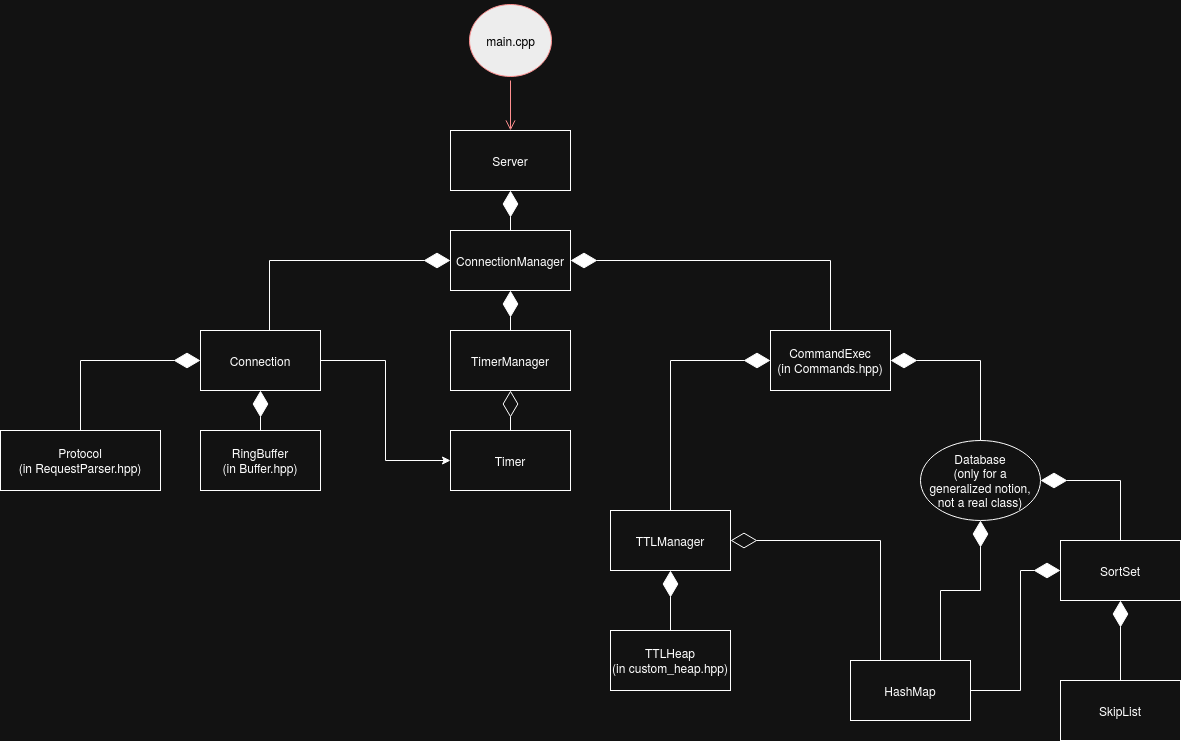

The diagram above was exported from draw.io. Its source (the exported page's mxGraphModel, read from the mxfile embedded in the PNG):
<mxGraphModel dx="2238" dy="787" grid="1" gridSize="10" guides="1" tooltips="1" connect="1" arrows="1" fold="1" page="1" pageScale="1" pageWidth="850" pageHeight="1100" math="0" shadow="0">
  <root>
    <mxCell id="0" />
    <mxCell id="1" parent="0" />
    <mxCell id="h4kQOqYyR839DMkyB0c6-2" value="Server" style="rounded=0;whiteSpace=wrap;html=1;" vertex="1" parent="1">
      <mxGeometry x="360" y="140" width="120" height="60" as="geometry" />
    </mxCell>
    <mxCell id="h4kQOqYyR839DMkyB0c6-4" value="ConnectionManager" style="rounded=0;whiteSpace=wrap;html=1;" vertex="1" parent="1">
      <mxGeometry x="360" y="240" width="120" height="60" as="geometry" />
    </mxCell>
    <mxCell id="h4kQOqYyR839DMkyB0c6-36" style="edgeStyle=orthogonalEdgeStyle;rounded=0;orthogonalLoop=1;jettySize=auto;html=1;entryX=0;entryY=0.5;entryDx=0;entryDy=0;" edge="1" parent="1" source="h4kQOqYyR839DMkyB0c6-5" target="h4kQOqYyR839DMkyB0c6-10">
      <mxGeometry relative="1" as="geometry" />
    </mxCell>
    <mxCell id="h4kQOqYyR839DMkyB0c6-5" value="Connection" style="rounded=0;whiteSpace=wrap;html=1;" vertex="1" parent="1">
      <mxGeometry x="110" y="340" width="120" height="60" as="geometry" />
    </mxCell>
    <mxCell id="h4kQOqYyR839DMkyB0c6-6" value="TimerManager" style="rounded=0;whiteSpace=wrap;html=1;" vertex="1" parent="1">
      <mxGeometry x="360" y="340" width="120" height="60" as="geometry" />
    </mxCell>
    <mxCell id="h4kQOqYyR839DMkyB0c6-7" value="&lt;div&gt;CommandExec&lt;/div&gt;&lt;div&gt;(in Commands.hpp)&lt;/div&gt;" style="rounded=0;whiteSpace=wrap;html=1;" vertex="1" parent="1">
      <mxGeometry x="680" y="340" width="120" height="60" as="geometry" />
    </mxCell>
    <mxCell id="h4kQOqYyR839DMkyB0c6-8" value="&lt;div&gt;Protocol&lt;/div&gt;&lt;div&gt;(in RequestParser.hpp)&lt;/div&gt;" style="rounded=0;whiteSpace=wrap;html=1;" vertex="1" parent="1">
      <mxGeometry x="-90" y="440" width="160" height="60" as="geometry" />
    </mxCell>
    <mxCell id="h4kQOqYyR839DMkyB0c6-9" value="&lt;div&gt;RingBuffer&lt;/div&gt;&lt;div&gt;(in Buffer.hpp)&lt;/div&gt;" style="rounded=0;whiteSpace=wrap;html=1;" vertex="1" parent="1">
      <mxGeometry x="110" y="440" width="120" height="60" as="geometry" />
    </mxCell>
    <mxCell id="h4kQOqYyR839DMkyB0c6-10" value="Timer" style="rounded=0;whiteSpace=wrap;html=1;" vertex="1" parent="1">
      <mxGeometry x="360" y="440" width="120" height="60" as="geometry" />
    </mxCell>
    <mxCell id="h4kQOqYyR839DMkyB0c6-11" value="TTLManager" style="rounded=0;whiteSpace=wrap;html=1;" vertex="1" parent="1">
      <mxGeometry x="520" y="520" width="120" height="60" as="geometry" />
    </mxCell>
    <mxCell id="h4kQOqYyR839DMkyB0c6-12" value="&lt;div&gt;Database&lt;/div&gt;(only for a generalized notion, not a real class)" style="ellipse;whiteSpace=wrap;html=1;" vertex="1" parent="1">
      <mxGeometry x="830" y="450" width="120" height="80" as="geometry" />
    </mxCell>
    <mxCell id="h4kQOqYyR839DMkyB0c6-13" value="&lt;div&gt;TTLHeap&lt;/div&gt;(in custom_heap.hpp)" style="rounded=0;whiteSpace=wrap;html=1;" vertex="1" parent="1">
      <mxGeometry x="520" y="640" width="120" height="60" as="geometry" />
    </mxCell>
    <mxCell id="h4kQOqYyR839DMkyB0c6-14" value="SortSet" style="rounded=0;whiteSpace=wrap;html=1;" vertex="1" parent="1">
      <mxGeometry x="970" y="550" width="120" height="60" as="geometry" />
    </mxCell>
    <mxCell id="h4kQOqYyR839DMkyB0c6-15" value="SkipList" style="rounded=0;whiteSpace=wrap;html=1;" vertex="1" parent="1">
      <mxGeometry x="970" y="690" width="120" height="60" as="geometry" />
    </mxCell>
    <mxCell id="h4kQOqYyR839DMkyB0c6-16" value="HashMap" style="rounded=0;whiteSpace=wrap;html=1;" vertex="1" parent="1">
      <mxGeometry x="760" y="670" width="120" height="60" as="geometry" />
    </mxCell>
    <mxCell id="h4kQOqYyR839DMkyB0c6-19" value="&lt;span style=&quot;&quot;&gt;main.cpp&lt;/span&gt;" style="ellipse;html=1;shape=startState;fillColor=#000000;strokeColor=#ff0000;labelBackgroundColor=none;fontColor=light-dark(#000000,#000000);" vertex="1" parent="1">
      <mxGeometry x="375" y="10" width="90" height="80" as="geometry" />
    </mxCell>
    <mxCell id="h4kQOqYyR839DMkyB0c6-20" value="" style="edgeStyle=orthogonalEdgeStyle;html=1;verticalAlign=bottom;endArrow=open;endSize=8;strokeColor=#ff0000;rounded=0;entryX=0.5;entryY=0;entryDx=0;entryDy=0;" edge="1" source="h4kQOqYyR839DMkyB0c6-19" parent="1" target="h4kQOqYyR839DMkyB0c6-2">
      <mxGeometry relative="1" as="geometry">
        <mxPoint x="205" y="180" as="targetPoint" />
      </mxGeometry>
    </mxCell>
    <mxCell id="h4kQOqYyR839DMkyB0c6-32" value="" style="endArrow=diamondThin;endFill=1;endSize=24;html=1;rounded=0;exitX=0.575;exitY=0;exitDx=0;exitDy=0;exitPerimeter=0;" edge="1" parent="1" source="h4kQOqYyR839DMkyB0c6-5">
      <mxGeometry width="160" relative="1" as="geometry">
        <mxPoint x="240" y="340" as="sourcePoint" />
        <mxPoint x="360" y="270" as="targetPoint" />
        <Array as="points">
          <mxPoint x="179" y="270" />
        </Array>
      </mxGeometry>
    </mxCell>
    <mxCell id="h4kQOqYyR839DMkyB0c6-33" value="" style="endArrow=diamondThin;endFill=1;endSize=24;html=1;rounded=0;entryX=1;entryY=0.5;entryDx=0;entryDy=0;exitX=0.5;exitY=0;exitDx=0;exitDy=0;" edge="1" parent="1" source="h4kQOqYyR839DMkyB0c6-7" target="h4kQOqYyR839DMkyB0c6-4">
      <mxGeometry width="160" relative="1" as="geometry">
        <mxPoint x="580" y="300" as="sourcePoint" />
        <mxPoint x="720" y="240" as="targetPoint" />
        <Array as="points">
          <mxPoint x="740" y="270" />
        </Array>
      </mxGeometry>
    </mxCell>
    <mxCell id="h4kQOqYyR839DMkyB0c6-34" value="" style="endArrow=diamondThin;endFill=1;endSize=24;html=1;rounded=0;entryX=0.5;entryY=1;entryDx=0;entryDy=0;exitX=0.5;exitY=0;exitDx=0;exitDy=0;" edge="1" parent="1" source="h4kQOqYyR839DMkyB0c6-6" target="h4kQOqYyR839DMkyB0c6-4">
      <mxGeometry width="160" relative="1" as="geometry">
        <mxPoint x="270" y="320" as="sourcePoint" />
        <mxPoint x="430" y="320" as="targetPoint" />
      </mxGeometry>
    </mxCell>
    <mxCell id="h4kQOqYyR839DMkyB0c6-38" value="" style="endArrow=diamondThin;endFill=1;endSize=24;html=1;rounded=0;entryX=0.5;entryY=1;entryDx=0;entryDy=0;exitX=0.5;exitY=0;exitDx=0;exitDy=0;" edge="1" parent="1" source="h4kQOqYyR839DMkyB0c6-9" target="h4kQOqYyR839DMkyB0c6-5">
      <mxGeometry width="160" relative="1" as="geometry">
        <mxPoint x="350" y="410" as="sourcePoint" />
        <mxPoint x="510" y="410" as="targetPoint" />
      </mxGeometry>
    </mxCell>
    <mxCell id="h4kQOqYyR839DMkyB0c6-39" value="" style="endArrow=diamondThin;endFill=1;endSize=24;html=1;rounded=0;entryX=0;entryY=0.5;entryDx=0;entryDy=0;exitX=0.5;exitY=0;exitDx=0;exitDy=0;" edge="1" parent="1" source="h4kQOqYyR839DMkyB0c6-8" target="h4kQOqYyR839DMkyB0c6-5">
      <mxGeometry width="160" relative="1" as="geometry">
        <mxPoint x="350" y="410" as="sourcePoint" />
        <mxPoint x="510" y="410" as="targetPoint" />
        <Array as="points">
          <mxPoint x="-10" y="370" />
        </Array>
      </mxGeometry>
    </mxCell>
    <mxCell id="h4kQOqYyR839DMkyB0c6-40" value="" style="endArrow=diamondThin;endFill=0;endSize=24;html=1;rounded=0;exitX=0.5;exitY=0;exitDx=0;exitDy=0;entryX=0.5;entryY=1;entryDx=0;entryDy=0;" edge="1" parent="1" source="h4kQOqYyR839DMkyB0c6-10" target="h4kQOqYyR839DMkyB0c6-6">
      <mxGeometry width="160" relative="1" as="geometry">
        <mxPoint x="350" y="410" as="sourcePoint" />
        <mxPoint x="510" y="410" as="targetPoint" />
      </mxGeometry>
    </mxCell>
    <mxCell id="h4kQOqYyR839DMkyB0c6-41" value="" style="endArrow=diamondThin;endFill=1;endSize=24;html=1;rounded=0;entryX=0;entryY=0.5;entryDx=0;entryDy=0;exitX=0.5;exitY=0;exitDx=0;exitDy=0;" edge="1" parent="1" source="h4kQOqYyR839DMkyB0c6-11" target="h4kQOqYyR839DMkyB0c6-7">
      <mxGeometry width="160" relative="1" as="geometry">
        <mxPoint x="320" y="410" as="sourcePoint" />
        <mxPoint x="650" y="370" as="targetPoint" />
        <Array as="points">
          <mxPoint x="580" y="370" />
        </Array>
      </mxGeometry>
    </mxCell>
    <mxCell id="h4kQOqYyR839DMkyB0c6-43" value="" style="endArrow=diamondThin;endFill=1;endSize=24;html=1;rounded=0;entryX=1;entryY=0.5;entryDx=0;entryDy=0;exitX=0.5;exitY=0;exitDx=0;exitDy=0;" edge="1" parent="1" source="h4kQOqYyR839DMkyB0c6-12" target="h4kQOqYyR839DMkyB0c6-7">
      <mxGeometry width="160" relative="1" as="geometry">
        <mxPoint x="350" y="410" as="sourcePoint" />
        <mxPoint x="510" y="410" as="targetPoint" />
        <Array as="points">
          <mxPoint x="890" y="370" />
        </Array>
      </mxGeometry>
    </mxCell>
    <mxCell id="h4kQOqYyR839DMkyB0c6-44" value="" style="endArrow=diamondThin;endFill=1;endSize=24;html=1;rounded=0;exitX=0.5;exitY=0;exitDx=0;exitDy=0;entryX=1;entryY=0.5;entryDx=0;entryDy=0;" edge="1" parent="1" source="h4kQOqYyR839DMkyB0c6-14" target="h4kQOqYyR839DMkyB0c6-12">
      <mxGeometry width="160" relative="1" as="geometry">
        <mxPoint x="410" y="400" as="sourcePoint" />
        <mxPoint x="850" y="470" as="targetPoint" />
        <Array as="points">
          <mxPoint x="1030" y="490" />
        </Array>
      </mxGeometry>
    </mxCell>
    <mxCell id="h4kQOqYyR839DMkyB0c6-47" value="" style="endArrow=diamondThin;endFill=1;endSize=24;html=1;rounded=0;entryX=0.5;entryY=1;entryDx=0;entryDy=0;exitX=0.5;exitY=0;exitDx=0;exitDy=0;" edge="1" parent="1" source="h4kQOqYyR839DMkyB0c6-15" target="h4kQOqYyR839DMkyB0c6-14">
      <mxGeometry width="160" relative="1" as="geometry">
        <mxPoint x="430" y="400" as="sourcePoint" />
        <mxPoint x="590" y="400" as="targetPoint" />
      </mxGeometry>
    </mxCell>
    <mxCell id="h4kQOqYyR839DMkyB0c6-48" value="" style="endArrow=diamondThin;endFill=1;endSize=24;html=1;rounded=0;entryX=0;entryY=0.5;entryDx=0;entryDy=0;exitX=1;exitY=0.5;exitDx=0;exitDy=0;" edge="1" parent="1" source="h4kQOqYyR839DMkyB0c6-16" target="h4kQOqYyR839DMkyB0c6-14">
      <mxGeometry width="160" relative="1" as="geometry">
        <mxPoint x="430" y="400" as="sourcePoint" />
        <mxPoint x="590" y="400" as="targetPoint" />
        <Array as="points">
          <mxPoint x="930" y="700" />
          <mxPoint x="930" y="580" />
        </Array>
      </mxGeometry>
    </mxCell>
    <mxCell id="h4kQOqYyR839DMkyB0c6-49" value="" style="endArrow=diamondThin;endFill=0;endSize=24;html=1;rounded=0;entryX=1;entryY=0.5;entryDx=0;entryDy=0;exitX=0.25;exitY=0;exitDx=0;exitDy=0;" edge="1" parent="1" source="h4kQOqYyR839DMkyB0c6-16" target="h4kQOqYyR839DMkyB0c6-11">
      <mxGeometry width="160" relative="1" as="geometry">
        <mxPoint x="350" y="410" as="sourcePoint" />
        <mxPoint x="510" y="410" as="targetPoint" />
        <Array as="points">
          <mxPoint x="790" y="550" />
        </Array>
      </mxGeometry>
    </mxCell>
    <mxCell id="h4kQOqYyR839DMkyB0c6-50" value="" style="endArrow=diamondThin;endFill=1;endSize=24;html=1;rounded=0;exitX=0.75;exitY=0;exitDx=0;exitDy=0;entryX=0.5;entryY=1;entryDx=0;entryDy=0;" edge="1" parent="1" source="h4kQOqYyR839DMkyB0c6-16" target="h4kQOqYyR839DMkyB0c6-12">
      <mxGeometry width="160" relative="1" as="geometry">
        <mxPoint x="830" y="670" as="sourcePoint" />
        <mxPoint x="860" y="530" as="targetPoint" />
        <Array as="points">
          <mxPoint x="850" y="600" />
          <mxPoint x="890" y="600" />
        </Array>
      </mxGeometry>
    </mxCell>
    <mxCell id="h4kQOqYyR839DMkyB0c6-51" value="" style="endArrow=diamondThin;endFill=1;endSize=24;html=1;rounded=0;entryX=0.5;entryY=1;entryDx=0;entryDy=0;exitX=0.5;exitY=0;exitDx=0;exitDy=0;" edge="1" parent="1" source="h4kQOqYyR839DMkyB0c6-4" target="h4kQOqYyR839DMkyB0c6-2">
      <mxGeometry width="160" relative="1" as="geometry">
        <mxPoint x="350" y="390" as="sourcePoint" />
        <mxPoint x="510" y="390" as="targetPoint" />
      </mxGeometry>
    </mxCell>
    <mxCell id="h4kQOqYyR839DMkyB0c6-52" value="" style="endArrow=diamondThin;endFill=1;endSize=24;html=1;rounded=0;entryX=0.5;entryY=1;entryDx=0;entryDy=0;exitX=0.5;exitY=0;exitDx=0;exitDy=0;" edge="1" parent="1" source="h4kQOqYyR839DMkyB0c6-13" target="h4kQOqYyR839DMkyB0c6-11">
      <mxGeometry width="160" relative="1" as="geometry">
        <mxPoint x="350" y="390" as="sourcePoint" />
        <mxPoint x="510" y="390" as="targetPoint" />
      </mxGeometry>
    </mxCell>
  </root>
</mxGraphModel>